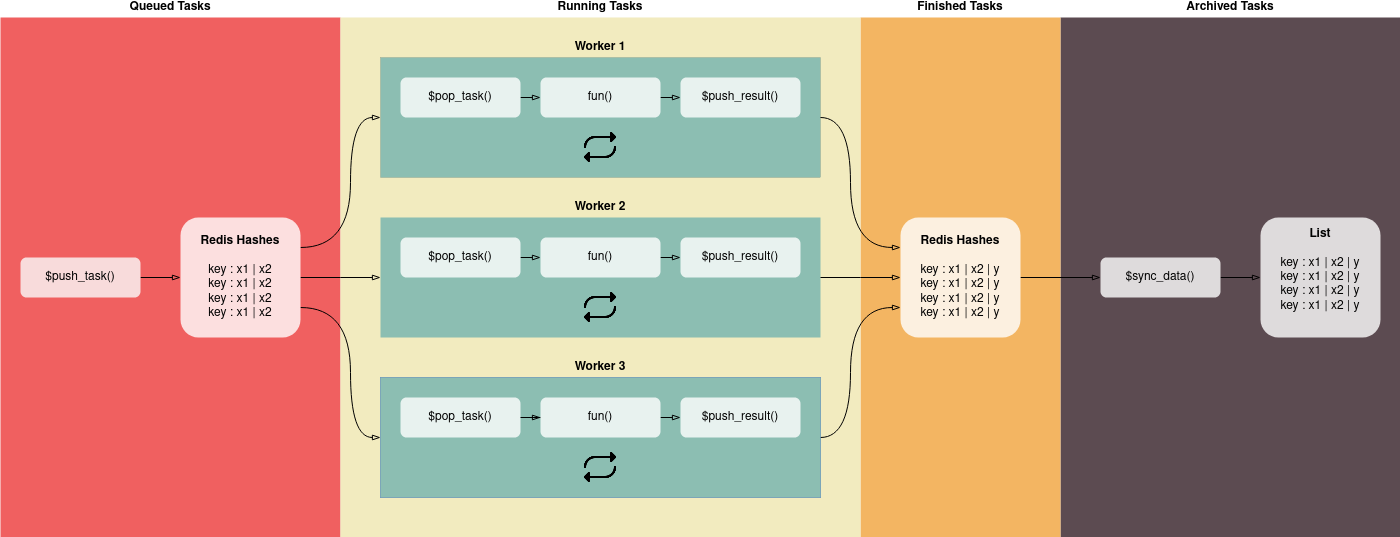

The diagram above was exported from draw.io. Its source (the exported page's mxGraphModel, read from the mxfile embedded in the PNG):
<mxGraphModel dx="2284" dy="1784" grid="1" gridSize="10" guides="1" tooltips="1" connect="1" arrows="1" fold="1" page="1" pageScale="1" pageWidth="850" pageHeight="1100" math="0" shadow="0">
  <root>
    <mxCell id="0" />
    <mxCell id="1" parent="0" />
    <mxCell id="2c9gFa0FRT3mWIuuLAsp-53" value="&lt;b&gt;Archived Tasks&lt;/b&gt;" style="rounded=0;whiteSpace=wrap;html=1;fillColor=#5C4B51;strokeColor=none;labelPosition=center;verticalLabelPosition=top;align=center;verticalAlign=bottom;" parent="1" vertex="1">
      <mxGeometry x="210" y="20" width="340" height="520" as="geometry" />
    </mxCell>
    <mxCell id="2c9gFa0FRT3mWIuuLAsp-52" value="&lt;b&gt;Finished Tasks&lt;/b&gt;" style="rounded=0;whiteSpace=wrap;html=1;fillColor=#F3B562;strokeColor=none;labelPosition=center;verticalLabelPosition=top;align=center;verticalAlign=bottom;" parent="1" vertex="1">
      <mxGeometry x="10" y="20" width="200" height="520" as="geometry" />
    </mxCell>
    <mxCell id="2c9gFa0FRT3mWIuuLAsp-51" value="&lt;b&gt;Queued Tasks&lt;/b&gt;" style="rounded=0;whiteSpace=wrap;html=1;fillColor=#F06060;strokeColor=none;labelPosition=center;verticalLabelPosition=top;align=center;verticalAlign=bottom;" parent="1" vertex="1">
      <mxGeometry x="-850" y="20" width="340" height="520" as="geometry" />
    </mxCell>
    <mxCell id="2c9gFa0FRT3mWIuuLAsp-49" value="&lt;b&gt;Running Tasks&lt;/b&gt;" style="rounded=0;whiteSpace=wrap;html=1;fillColor=#F2EBBF;strokeColor=none;labelPosition=center;verticalLabelPosition=top;align=center;verticalAlign=bottom;" parent="1" vertex="1">
      <mxGeometry x="-510" y="20" width="520" height="520" as="geometry" />
    </mxCell>
    <mxCell id="2c9gFa0FRT3mWIuuLAsp-8" style="edgeStyle=orthogonalEdgeStyle;rounded=0;orthogonalLoop=1;jettySize=auto;html=1;exitX=1;exitY=0.25;exitDx=0;exitDy=0;entryX=0;entryY=0.5;entryDx=0;entryDy=0;shadow=0;movable=1;resizable=1;rotatable=1;deletable=1;editable=1;locked=0;connectable=1;endArrow=blockThin;endFill=0;curved=1;" parent="1" source="2c9gFa0FRT3mWIuuLAsp-1" target="2c9gFa0FRT3mWIuuLAsp-5" edge="1">
      <mxGeometry relative="1" as="geometry">
        <Array as="points">
          <mxPoint x="-500" y="250" />
          <mxPoint x="-500" y="120" />
        </Array>
      </mxGeometry>
    </mxCell>
    <mxCell id="2c9gFa0FRT3mWIuuLAsp-10" style="edgeStyle=orthogonalEdgeStyle;rounded=0;orthogonalLoop=1;jettySize=auto;html=1;exitX=1;exitY=0.5;exitDx=0;exitDy=0;entryX=0;entryY=0.5;entryDx=0;entryDy=0;movable=1;resizable=1;rotatable=1;deletable=1;editable=1;locked=0;connectable=1;endArrow=blockThin;endFill=0;" parent="1" source="2c9gFa0FRT3mWIuuLAsp-1" edge="1">
      <mxGeometry relative="1" as="geometry">
        <mxPoint x="-470" y="280" as="targetPoint" />
      </mxGeometry>
    </mxCell>
    <mxCell id="2c9gFa0FRT3mWIuuLAsp-31" style="edgeStyle=orthogonalEdgeStyle;rounded=0;orthogonalLoop=1;jettySize=auto;html=1;exitX=1;exitY=0.75;exitDx=0;exitDy=0;entryX=0;entryY=0.5;entryDx=0;entryDy=0;movable=1;resizable=1;rotatable=1;deletable=1;editable=1;locked=0;connectable=1;endArrow=blockThin;endFill=0;curved=1;" parent="1" source="2c9gFa0FRT3mWIuuLAsp-1" target="2c9gFa0FRT3mWIuuLAsp-26" edge="1">
      <mxGeometry relative="1" as="geometry">
        <Array as="points">
          <mxPoint x="-500" y="310" />
          <mxPoint x="-500" y="440" />
        </Array>
      </mxGeometry>
    </mxCell>
    <mxCell id="2c9gFa0FRT3mWIuuLAsp-1" value="&lt;div&gt;&lt;b&gt;Redis Hashes&lt;/b&gt;&lt;/div&gt;&lt;br&gt;&lt;div&gt;&amp;nbsp;key : x1 | x2&amp;nbsp;&lt;/div&gt;&lt;div&gt;key : x1 | x2&lt;/div&gt;&lt;div&gt;&amp;nbsp;key : x1 | x2&amp;nbsp;&lt;/div&gt;&lt;div&gt;key : x1 | x2&lt;/div&gt;" style="rounded=1;whiteSpace=wrap;movable=1;resizable=1;rotatable=1;deletable=1;editable=1;locked=0;connectable=1;gradientColor=none;fillStyle=auto;fillColor=default;glass=0;align=center;labelPosition=center;verticalLabelPosition=middle;verticalAlign=middle;html=1;opacity=80;strokeColor=none;" parent="1" vertex="1">
      <mxGeometry x="-670" y="220" width="120" height="120" as="geometry" />
    </mxCell>
    <mxCell id="2c9gFa0FRT3mWIuuLAsp-4" value="&lt;div&gt;&lt;b&gt;List&lt;br&gt;&lt;/b&gt;&lt;/div&gt;&lt;div&gt;&lt;b&gt;&lt;br&gt;&lt;/b&gt;&lt;/div&gt;&lt;div&gt;key : x1 | x2 | y &lt;br&gt;key : x1 | x2 | y&lt;br&gt;key : x1 | x2 | y&lt;br&gt;key : x1 | x2 | y &lt;/div&gt;&lt;div&gt;&lt;b&gt;&lt;br&gt;&lt;/b&gt;&lt;/div&gt;" style="rounded=1;whiteSpace=wrap;html=1;opacity=80;strokeColor=none;" parent="1" vertex="1">
      <mxGeometry x="410" y="220" width="120" height="120" as="geometry" />
    </mxCell>
    <mxCell id="2c9gFa0FRT3mWIuuLAsp-34" style="edgeStyle=orthogonalEdgeStyle;rounded=0;orthogonalLoop=1;jettySize=auto;html=1;exitX=1;exitY=0.5;exitDx=0;exitDy=0;entryX=0;entryY=0.5;entryDx=0;entryDy=0;movable=1;resizable=1;rotatable=1;deletable=1;editable=1;locked=0;connectable=1;endArrow=blockThin;endFill=0;" parent="1" source="2c9gFa0FRT3mWIuuLAsp-17" target="2c9gFa0FRT3mWIuuLAsp-1" edge="1">
      <mxGeometry relative="1" as="geometry" />
    </mxCell>
    <mxCell id="2c9gFa0FRT3mWIuuLAsp-17" value="$push_task()" style="rounded=1;whiteSpace=wrap;html=1;movable=1;resizable=1;rotatable=1;deletable=1;editable=1;locked=0;connectable=1;fillColor=#FAFAFA;opacity=80;strokeColor=none;" parent="1" vertex="1">
      <mxGeometry x="-830" y="260" width="120" height="40" as="geometry" />
    </mxCell>
    <mxCell id="2c9gFa0FRT3mWIuuLAsp-18" value="" style="group;movable=1;resizable=1;rotatable=1;deletable=1;editable=1;locked=0;connectable=1;fillColor=#8CBEB2;strokeColor=default;fontStyle=0;rounded=0;strokeWidth=0;container=0;" parent="1" connectable="0" vertex="1">
      <mxGeometry x="-470" y="60" width="440" height="120" as="geometry" />
    </mxCell>
    <mxCell id="2c9gFa0FRT3mWIuuLAsp-19" value="" style="group;movable=1;resizable=1;rotatable=1;deletable=1;editable=1;locked=0;connectable=1;fillColor=#8CBEB2;strokeColor=none;fontStyle=0;gradientColor=none;rounded=0;container=0;" parent="1" connectable="0" vertex="1">
      <mxGeometry x="-470" y="220" width="440" height="120" as="geometry" />
    </mxCell>
    <mxCell id="2c9gFa0FRT3mWIuuLAsp-25" value="" style="group;movable=1;resizable=1;rotatable=1;deletable=1;editable=1;locked=0;connectable=1;fillColor=#F2EFDF;strokeColor=#6c8ebf;container=0;" parent="1" connectable="0" vertex="1">
      <mxGeometry x="-470" y="380" width="440" height="120" as="geometry" />
    </mxCell>
    <mxCell id="2c9gFa0FRT3mWIuuLAsp-38" style="edgeStyle=orthogonalEdgeStyle;rounded=0;orthogonalLoop=1;jettySize=auto;html=1;exitX=1;exitY=0.5;exitDx=0;exitDy=0;entryX=0;entryY=0.25;entryDx=0;entryDy=0;movable=1;resizable=1;rotatable=1;deletable=1;editable=1;locked=0;connectable=1;endArrow=blockThin;endFill=0;curved=1;" parent="1" source="2c9gFa0FRT3mWIuuLAsp-5" edge="1">
      <mxGeometry relative="1" as="geometry">
        <mxPoint x="50" y="250" as="targetPoint" />
        <Array as="points">
          <mxPoint y="120" />
          <mxPoint y="250" />
        </Array>
      </mxGeometry>
    </mxCell>
    <mxCell id="2c9gFa0FRT3mWIuuLAsp-40" style="edgeStyle=orthogonalEdgeStyle;rounded=0;orthogonalLoop=1;jettySize=auto;html=1;exitX=1;exitY=0.5;exitDx=0;exitDy=0;entryX=0;entryY=0.5;entryDx=0;entryDy=0;movable=1;resizable=1;rotatable=1;deletable=1;editable=1;locked=0;connectable=1;endArrow=blockThin;endFill=0;" parent="1" source="2c9gFa0FRT3mWIuuLAsp-20" edge="1">
      <mxGeometry relative="1" as="geometry">
        <mxPoint x="50" y="280" as="targetPoint" />
      </mxGeometry>
    </mxCell>
    <mxCell id="2c9gFa0FRT3mWIuuLAsp-41" style="edgeStyle=orthogonalEdgeStyle;rounded=0;orthogonalLoop=1;jettySize=auto;html=1;exitX=1;exitY=0.5;exitDx=0;exitDy=0;entryX=0;entryY=0.75;entryDx=0;entryDy=0;movable=1;resizable=1;rotatable=1;deletable=1;editable=1;locked=0;connectable=1;endArrow=blockThin;endFill=0;curved=1;" parent="1" source="2c9gFa0FRT3mWIuuLAsp-26" edge="1">
      <mxGeometry relative="1" as="geometry">
        <mxPoint x="50" y="310" as="targetPoint" />
        <Array as="points">
          <mxPoint y="440" />
          <mxPoint y="310" />
        </Array>
      </mxGeometry>
    </mxCell>
    <mxCell id="2c9gFa0FRT3mWIuuLAsp-63" style="edgeStyle=orthogonalEdgeStyle;rounded=0;orthogonalLoop=1;jettySize=auto;html=1;exitX=1;exitY=0.5;exitDx=0;exitDy=0;entryX=0;entryY=0.5;entryDx=0;entryDy=0;endArrow=blockThin;endFill=0;" parent="1" source="2c9gFa0FRT3mWIuuLAsp-48" target="2c9gFa0FRT3mWIuuLAsp-4" edge="1">
      <mxGeometry relative="1" as="geometry" />
    </mxCell>
    <mxCell id="2c9gFa0FRT3mWIuuLAsp-48" value="$sync_data()" style="rounded=1;whiteSpace=wrap;html=1;opacity=80;strokeColor=none;" parent="1" vertex="1">
      <mxGeometry x="250" y="260" width="120" height="40" as="geometry" />
    </mxCell>
    <mxCell id="2c9gFa0FRT3mWIuuLAsp-62" style="edgeStyle=orthogonalEdgeStyle;rounded=0;orthogonalLoop=1;jettySize=auto;html=1;exitX=1;exitY=0.5;exitDx=0;exitDy=0;entryX=0;entryY=0.5;entryDx=0;entryDy=0;endArrow=blockThin;endFill=0;" parent="1" source="2c9gFa0FRT3mWIuuLAsp-54" target="2c9gFa0FRT3mWIuuLAsp-48" edge="1">
      <mxGeometry relative="1" as="geometry" />
    </mxCell>
    <mxCell id="2c9gFa0FRT3mWIuuLAsp-54" value="&lt;b&gt;Redis Hashes&lt;/b&gt;&lt;br&gt;&lt;br&gt;key : x1 | x2 | y &lt;br&gt;key : x1 | x2 | y&lt;br&gt;key : x1 | x2 | y&lt;br&gt;key : x1 | x2 | y" style="rounded=1;movable=1;resizable=1;rotatable=1;deletable=1;editable=1;locked=0;connectable=1;gradientColor=none;fillStyle=auto;fillColor=default;glass=0;align=center;labelPosition=center;verticalLabelPosition=middle;verticalAlign=middle;whiteSpace=wrap;fontStyle=0;html=1;opacity=80;strokeColor=none;" parent="1" vertex="1">
      <mxGeometry x="50" y="220" width="120" height="120" as="geometry" />
    </mxCell>
    <mxCell id="2c9gFa0FRT3mWIuuLAsp-26" value="&lt;div&gt;&lt;b&gt;Worker 3&lt;/b&gt;&lt;/div&gt;" style="rounded=0;whiteSpace=wrap;html=1;labelPosition=center;verticalLabelPosition=top;align=center;verticalAlign=bottom;movable=1;resizable=1;rotatable=1;deletable=1;editable=1;locked=0;connectable=1;fillColor=#8CBEB2;strokeColor=none;" parent="1" vertex="1">
      <mxGeometry x="-470" y="380" width="440" height="120" as="geometry" />
    </mxCell>
    <mxCell id="2c9gFa0FRT3mWIuuLAsp-70" style="edgeStyle=orthogonalEdgeStyle;rounded=0;orthogonalLoop=1;jettySize=auto;html=1;exitX=1;exitY=0.5;exitDx=0;exitDy=0;endArrow=blockThin;endFill=0;" parent="1" source="2c9gFa0FRT3mWIuuLAsp-27" target="2c9gFa0FRT3mWIuuLAsp-29" edge="1">
      <mxGeometry relative="1" as="geometry" />
    </mxCell>
    <mxCell id="2c9gFa0FRT3mWIuuLAsp-27" value="$pop_task()" style="rounded=1;whiteSpace=wrap;html=1;movable=1;resizable=1;rotatable=1;deletable=1;editable=1;locked=0;connectable=1;opacity=80;strokeColor=none;" parent="1" vertex="1">
      <mxGeometry x="-450" y="400" width="120" height="40" as="geometry" />
    </mxCell>
    <mxCell id="2c9gFa0FRT3mWIuuLAsp-28" value="" style="shape=image;html=1;verticalAlign=top;verticalLabelPosition=bottom;labelBackgroundColor=#ffffff;imageAspect=0;aspect=fixed;image=https://cdn0.iconfinder.com/data/icons/phosphor-fill-vol-4/256/repeat-fill-128.png;fillColor=default;movable=1;resizable=1;rotatable=1;deletable=1;editable=1;locked=0;connectable=1;" parent="1" vertex="1">
      <mxGeometry x="-270" y="450" width="40" height="40" as="geometry" />
    </mxCell>
    <mxCell id="2c9gFa0FRT3mWIuuLAsp-71" style="edgeStyle=orthogonalEdgeStyle;rounded=0;orthogonalLoop=1;jettySize=auto;html=1;exitX=1;exitY=0.5;exitDx=0;exitDy=0;entryX=0;entryY=0.5;entryDx=0;entryDy=0;endArrow=blockThin;endFill=0;" parent="1" source="2c9gFa0FRT3mWIuuLAsp-29" target="2c9gFa0FRT3mWIuuLAsp-30" edge="1">
      <mxGeometry relative="1" as="geometry" />
    </mxCell>
    <mxCell id="2c9gFa0FRT3mWIuuLAsp-29" value="fun()" style="rounded=1;whiteSpace=wrap;html=1;movable=1;resizable=1;rotatable=1;deletable=1;editable=1;locked=0;connectable=1;opacity=80;strokeColor=none;" parent="1" vertex="1">
      <mxGeometry x="-310" y="400" width="120" height="40" as="geometry" />
    </mxCell>
    <mxCell id="2c9gFa0FRT3mWIuuLAsp-30" value="$push_result()" style="rounded=1;whiteSpace=wrap;html=1;movable=1;resizable=1;rotatable=1;deletable=1;editable=1;locked=0;connectable=1;opacity=80;strokeColor=none;" parent="1" vertex="1">
      <mxGeometry x="-170" y="400" width="120" height="40" as="geometry" />
    </mxCell>
    <mxCell id="2c9gFa0FRT3mWIuuLAsp-20" value="&lt;div&gt;&lt;b&gt;Worker 2&lt;/b&gt;&lt;/div&gt;" style="rounded=0;whiteSpace=wrap;html=1;labelPosition=center;verticalLabelPosition=top;align=center;verticalAlign=bottom;movable=1;resizable=1;rotatable=1;deletable=1;editable=1;locked=0;connectable=1;fillColor=none;strokeColor=none;" parent="1" vertex="1">
      <mxGeometry x="-470" y="220" width="440" height="120" as="geometry" />
    </mxCell>
    <mxCell id="2c9gFa0FRT3mWIuuLAsp-66" style="edgeStyle=orthogonalEdgeStyle;rounded=0;orthogonalLoop=1;jettySize=auto;html=1;exitX=1;exitY=0.5;exitDx=0;exitDy=0;entryX=0;entryY=0.5;entryDx=0;entryDy=0;endArrow=blockThin;endFill=0;" parent="1" source="2c9gFa0FRT3mWIuuLAsp-21" target="2c9gFa0FRT3mWIuuLAsp-23" edge="1">
      <mxGeometry relative="1" as="geometry" />
    </mxCell>
    <mxCell id="2c9gFa0FRT3mWIuuLAsp-21" value="$pop_task()" style="rounded=1;whiteSpace=wrap;html=1;movable=1;resizable=1;rotatable=1;deletable=1;editable=1;locked=0;connectable=1;opacity=80;strokeColor=none;" parent="1" vertex="1">
      <mxGeometry x="-450" y="240" width="120" height="40" as="geometry" />
    </mxCell>
    <mxCell id="2c9gFa0FRT3mWIuuLAsp-22" value="" style="shape=image;html=1;verticalAlign=top;verticalLabelPosition=bottom;labelBackgroundColor=#ffffff;imageAspect=0;aspect=fixed;image=https://cdn0.iconfinder.com/data/icons/phosphor-fill-vol-4/256/repeat-fill-128.png;fillColor=default;movable=1;resizable=1;rotatable=1;deletable=1;editable=1;locked=0;connectable=1;" parent="1" vertex="1">
      <mxGeometry x="-270" y="290" width="40" height="40" as="geometry" />
    </mxCell>
    <mxCell id="2c9gFa0FRT3mWIuuLAsp-67" style="edgeStyle=orthogonalEdgeStyle;rounded=0;orthogonalLoop=1;jettySize=auto;html=1;exitX=1;exitY=0.5;exitDx=0;exitDy=0;entryX=0;entryY=0.5;entryDx=0;entryDy=0;endArrow=blockThin;endFill=0;" parent="1" source="2c9gFa0FRT3mWIuuLAsp-23" target="2c9gFa0FRT3mWIuuLAsp-24" edge="1">
      <mxGeometry relative="1" as="geometry" />
    </mxCell>
    <mxCell id="2c9gFa0FRT3mWIuuLAsp-23" value="fun()" style="rounded=1;whiteSpace=wrap;html=1;movable=1;resizable=1;rotatable=1;deletable=1;editable=1;locked=0;connectable=1;opacity=80;strokeColor=none;" parent="1" vertex="1">
      <mxGeometry x="-310" y="240" width="120" height="40" as="geometry" />
    </mxCell>
    <mxCell id="2c9gFa0FRT3mWIuuLAsp-24" value="$push_result()" style="rounded=1;whiteSpace=wrap;html=1;movable=1;resizable=1;rotatable=1;deletable=1;editable=1;locked=0;connectable=1;opacity=80;strokeColor=none;" parent="1" vertex="1">
      <mxGeometry x="-170" y="240" width="120" height="40" as="geometry" />
    </mxCell>
    <mxCell id="2c9gFa0FRT3mWIuuLAsp-5" value="&lt;b&gt;Worker 1&lt;/b&gt;" style="rounded=0;whiteSpace=wrap;html=1;labelPosition=center;verticalLabelPosition=top;align=center;verticalAlign=bottom;movable=1;resizable=1;rotatable=1;deletable=1;editable=1;locked=0;connectable=1;fillColor=none;strokeColor=none;" parent="1" vertex="1">
      <mxGeometry x="-470" y="60" width="440" height="120" as="geometry" />
    </mxCell>
    <mxCell id="2c9gFa0FRT3mWIuuLAsp-64" style="edgeStyle=orthogonalEdgeStyle;rounded=0;orthogonalLoop=1;jettySize=auto;html=1;exitX=1;exitY=0.5;exitDx=0;exitDy=0;entryX=0;entryY=0.5;entryDx=0;entryDy=0;endArrow=blockThin;endFill=0;" parent="1" source="2c9gFa0FRT3mWIuuLAsp-12" target="2c9gFa0FRT3mWIuuLAsp-14" edge="1">
      <mxGeometry relative="1" as="geometry" />
    </mxCell>
    <mxCell id="2c9gFa0FRT3mWIuuLAsp-12" value="$pop_task()" style="rounded=1;whiteSpace=wrap;html=1;movable=1;resizable=1;rotatable=1;deletable=1;editable=1;locked=0;connectable=1;opacity=80;strokeColor=none;" parent="1" vertex="1">
      <mxGeometry x="-450" y="80" width="120" height="40" as="geometry" />
    </mxCell>
    <mxCell id="2c9gFa0FRT3mWIuuLAsp-13" value="" style="shape=image;html=1;verticalAlign=top;verticalLabelPosition=bottom;labelBackgroundColor=#ffffff;imageAspect=0;aspect=fixed;image=https://cdn0.iconfinder.com/data/icons/phosphor-fill-vol-4/256/repeat-fill-128.png;fillColor=default;movable=1;resizable=1;rotatable=1;deletable=1;editable=1;locked=0;connectable=1;" parent="1" vertex="1">
      <mxGeometry x="-270" y="130" width="40" height="40" as="geometry" />
    </mxCell>
    <mxCell id="2c9gFa0FRT3mWIuuLAsp-65" style="edgeStyle=orthogonalEdgeStyle;rounded=0;orthogonalLoop=1;jettySize=auto;html=1;exitX=1;exitY=0.5;exitDx=0;exitDy=0;entryX=0;entryY=0.5;entryDx=0;entryDy=0;endArrow=blockThin;endFill=0;" parent="1" source="2c9gFa0FRT3mWIuuLAsp-14" target="2c9gFa0FRT3mWIuuLAsp-16" edge="1">
      <mxGeometry relative="1" as="geometry" />
    </mxCell>
    <mxCell id="2c9gFa0FRT3mWIuuLAsp-14" value="fun()" style="rounded=1;whiteSpace=wrap;html=1;movable=1;resizable=1;rotatable=1;deletable=1;editable=1;locked=0;connectable=1;opacity=80;strokeColor=none;" parent="1" vertex="1">
      <mxGeometry x="-310" y="80" width="120" height="40" as="geometry" />
    </mxCell>
    <mxCell id="2c9gFa0FRT3mWIuuLAsp-16" value="$push_result()" style="rounded=1;whiteSpace=wrap;html=1;movable=1;resizable=1;rotatable=1;deletable=1;editable=1;locked=0;connectable=1;opacity=80;strokeColor=none;" parent="1" vertex="1">
      <mxGeometry x="-170" y="80" width="120" height="40" as="geometry" />
    </mxCell>
  </root>
</mxGraphModel>